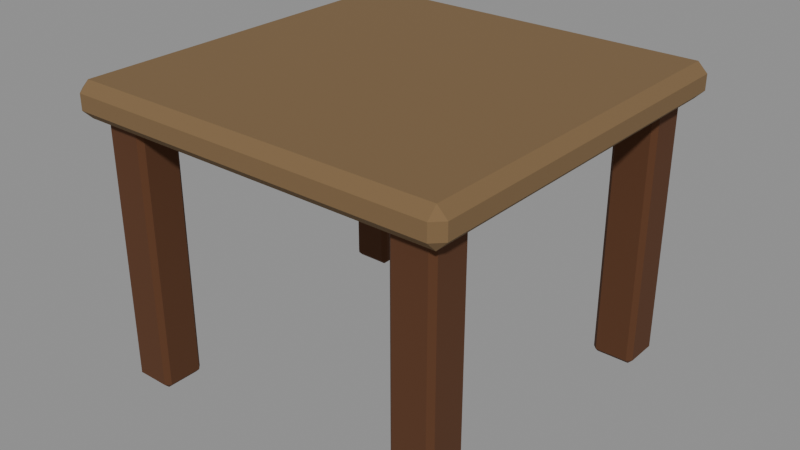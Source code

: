 # Source: table.blend  (saved by Blender 5.2.45; exported with 4.5.12 LTS)
import bpy
from mathutils import Matrix  # noqa: F401  (used for matrix-valued properties, if any)

bpy.ops.wm.read_factory_settings(use_empty=True)
scene = bpy.context.scene
scene.name = 'Scene'

# ---- materials (node trees are filled in below, after node groups)
mat_dd_wood_light = bpy.data.materials.new('DD_wood_light')
mat_dd_wood_light.diffuse_color = (0.196, 0.1193, 0.05088, 1.0)
mat_dd_wood = bpy.data.materials.new('DD_wood')
mat_dd_wood.diffuse_color = (0.09463, 0.0331, 0.01002, 1.0)

# ---- material node trees
mat_dd_wood_light.use_nodes = True; mat_dd_wood_light.node_tree.nodes.clear()
_N = mat_dd_wood_light.node_tree.nodes; _L = mat_dd_wood_light.node_tree.links
n0 = _N.new('ShaderNodeBsdfPrincipled'); n0.name = 'Principled BSDF'; n0.location = (-200, 100)
n0.inputs[0].default_value = (0.196, 0.1193, 0.05088, 1.0)
n0.inputs[2].default_value = 0.93
n0.inputs[10].default_value = 0.005
n1 = _N.new('ShaderNodeOutputMaterial'); n1.name = 'Material Output'; n1.location = (200, 100)
_L.new(n0.outputs[0], n1.inputs[0])
n1.is_active_output = True
mat_dd_wood.use_nodes = True; mat_dd_wood.node_tree.nodes.clear()
_N = mat_dd_wood.node_tree.nodes; _L = mat_dd_wood.node_tree.links
n0 = _N.new('ShaderNodeBsdfPrincipled'); n0.name = 'Principled BSDF'; n0.location = (-200, 100)
n0.inputs[0].default_value = (0.09463, 0.0331, 0.01002, 1.0)
n0.inputs[2].default_value = 0.93
n0.inputs[10].default_value = 0.005
n1 = _N.new('ShaderNodeOutputMaterial'); n1.name = 'Material Output'; n1.location = (200, 100)
_L.new(n0.outputs[0], n1.inputs[0])
n1.is_active_output = True

# ---- meshes
me_cube = bpy.data.meshes.new('Cube')
me_cube.from_pydata([(-0.475, -0.475, -0.045), (-0.475, -0.5, -0.02), (-0.5, -0.475, -0.02), (-0.475, -0.5, 0.02), (-0.475, -0.475, 0.045), (-0.5, -0.475, 0.02), (-0.475, 0.475, -0.045), (-0.5, 0.475, -0.02), (-0.475, 0.5, -0.02), (-0.475, 0.475, 0.045), (-0.475, 0.5, 0.02), (-0.5, 0.475, 0.02), (0.475, -0.475, -0.045), (0.5, -0.475, -0.02), (0.475, -0.5, -0.02), (0.475, -0.475, 0.045), (0.475, -0.5, 0.02), (0.5, -0.475, 0.02), (0.475, 0.475, -0.045), (0.475, 0.5, -0.02), (0.5, 0.475, -0.02), (0.475, 0.475, 0.045), (0.5, 0.475, 0.02), (0.475, 0.5, 0.02)], [], [(0, 1, 2), (3, 4, 5), (6, 7, 8), (9, 10, 11), (12, 13, 14), (15, 16, 17), (18, 19, 20), (21, 22, 23), (6, 0, 2, 7), (1, 3, 5, 2), (4, 9, 11, 5), (10, 8, 7, 11), (18, 6, 8, 19), (9, 21, 23, 10), (22, 20, 19, 23), (12, 18, 20, 13), (21, 15, 17, 22), (16, 14, 13, 17), (0, 12, 14, 1), (15, 4, 3, 16), (6, 18, 12, 0), (2, 5, 11, 7), (14, 16, 3, 1), (21, 9, 4, 15), (8, 10, 23, 19), (20, 22, 17, 13)])
_uv = me_cube.uv_layers.new(name='UVMap')
_uv.uv.foreach_set('vector', [0.1312, 0.7437, 0.1312, 0.75, 0.125, 0.7438, 0.5556, 0.0, 0.625, 0.00625, 0.5556, 0.00625, 0.1312, 0.5062, 0.125, 0.5063, 0.1312, 0.5, 0.625, 0.2479, 0.5556, 0.2547, 0.5556, 0.2438, 0.3688, 0.7437, 0.4271, 0.7437, 0.4066, 0.7531, 0.6281, 0.75, 0.5556, 0.7562, 0.5556, 0.7453, 0.3688, 0.5063, 0.4066, 0.4969, 0.4271, 0.5063, 0.6281, 0.5, 0.5556, 0.5047, 0.5556, 0.4937, 0.1312, 0.5062, 0.1312, 0.7437, 0.125, 0.7438, 0.125, 0.5063, 0.4444, 0.0, 0.5556, 0.0, 0.5556, 0.00625, 0.4444, 0.00625, 0.625, 0.00625, 0.625, 0.2479, 0.5556, 0.2438, 0.5556, 0.00625, 0.5556, 0.2547, 0.4444, 0.2563, 0.4444, 0.2437, 0.5556, 0.2438, 0.3688, 0.5063, 0.1312, 0.5062, 0.1312, 0.5, 0.4066, 0.4969, 0.625, 0.2479, 0.6281, 0.5, 0.5556, 0.4937, 0.5556, 0.2547, 0.5556, 0.5047, 0.4271, 0.5063, 0.4066, 0.4969, 0.5556, 0.4937, 0.3688, 0.7437, 0.3688, 0.5063, 0.4271, 0.5063, 0.4271, 0.7437, 0.6281, 0.5, 0.6281, 0.75, 0.5556, 0.7453, 0.5556, 0.5047, 0.5556, 0.7562, 0.4066, 0.7531, 0.4271, 0.7437, 0.5556, 0.7453, 0.1312, 0.7437, 0.3688, 0.7437, 0.4066, 0.7531, 0.1312, 0.75, 0.6281, 0.75, 0.625, 0.9937, 0.5556, 0.9937, 0.5556, 0.7562, 0.1312, 0.5062, 0.3688, 0.5063, 0.3688, 0.7437, 0.1312, 0.7437, 0.4444, 0.00625, 0.5556, 0.00625, 0.5556, 0.2438, 0.4444, 0.2437, 0.4066, 0.7531, 0.5556, 0.7562, 0.5556, 0.9937, 0.4444, 0.9937, 0.6281, 0.5, 0.8688, 0.5063, 0.8688, 0.7437, 0.6281, 0.75, 0.4444, 0.2563, 0.5556, 0.2547, 0.5556, 0.4937, 0.4066, 0.4969, 0.4271, 0.5063, 0.5556, 0.5047, 0.5556, 0.7453, 0.4271, 0.7437])
me_cube.materials.append(mat_dd_wood_light)
me_cube.update()
me_cube_001 = bpy.data.meshes.new('Cube.001')
me_cube_001.from_pydata([(-0.043, -0.043, -0.35), (-0.043, -0.055, -0.338), (-0.055, -0.043, -0.338), (-0.043, -0.055, 0.338), (-0.043, -0.043, 0.35), (-0.055, -0.043, 0.338), (-0.043, 0.043, -0.35), (-0.055, 0.043, -0.338), (-0.043, 0.055, -0.338), (-0.043, 0.043, 0.35), (-0.043, 0.055, 0.338), (-0.055, 0.043, 0.338), (0.043, -0.043, -0.35), (0.055, -0.043, -0.338), (0.043, -0.055, -0.338), (0.043, -0.043, 0.35), (0.043, -0.055, 0.338), (0.055, -0.043, 0.338), (0.043, 0.043, -0.35), (0.043, 0.055, -0.338), (0.055, 0.043, -0.338), (0.043, 0.043, 0.35), (0.055, 0.043, 0.338), (0.043, 0.055, 0.338)], [], [(0, 1, 2), (3, 4, 5), (6, 7, 8), (9, 10, 11), (12, 13, 14), (15, 16, 17), (18, 19, 20), (21, 22, 23), (6, 0, 2, 7), (1, 3, 5, 2), (4, 9, 11, 5), (10, 8, 7, 11), (18, 6, 8, 19), (9, 21, 23, 10), (22, 20, 19, 23), (12, 18, 20, 13), (21, 15, 17, 22), (16, 14, 13, 17), (0, 12, 14, 1), (15, 4, 3, 16), (6, 18, 12, 0), (2, 5, 11, 7), (14, 16, 3, 1), (21, 9, 4, 15), (8, 10, 23, 19), (20, 22, 17, 13)])
_uv = me_cube_001.uv_layers.new(name='UVMap')
_uv.uv.foreach_set('vector', [0.1523, 0.7227, 0.1523, 0.75, 0.125, 0.7227, 0.6207, 0.9727, 0.625, 0.9727, 0.6207, 1.0, 0.1523, 0.5273, 0.125, 0.5273, 0.1523, 0.5, 0.625, 0.2591, 0.6207, 0.2773, 0.6207, 0.2295, 0.3477, 0.7227, 0.3782, 0.7227, 0.3635, 0.7636, 0.6386, 0.75, 0.6207, 0.7773, 0.6207, 0.7295, 0.3477, 0.5273, 0.3635, 0.4864, 0.3782, 0.5273, 0.6386, 0.5136, 0.6207, 0.5273, 0.6207, 0.4795, 0.1523, 0.5273, 0.1523, 0.7227, 0.125, 0.7227, 0.125, 0.5273, 0.3793, 0.0, 0.6207, 0.0, 0.6207, 0.02727, 0.3793, 0.02727, 0.625, 0.02727, 0.625, 0.2591, 0.6207, 0.2295, 0.6207, 0.02727, 0.6207, 0.2773, 0.3793, 0.2773, 0.3793, 0.2227, 0.6207, 0.2295, 0.3477, 0.5273, 0.1523, 0.5273, 0.1523, 0.5, 0.3635, 0.4864, 0.625, 0.2591, 0.6386, 0.5136, 0.6207, 0.4795, 0.6207, 0.2773, 0.6207, 0.5273, 0.3782, 0.5273, 0.3635, 0.4864, 0.6207, 0.4795, 0.3477, 0.7227, 0.3477, 0.5273, 0.3782, 0.5273, 0.3782, 0.7227, 0.6386, 0.5136, 0.6386, 0.75, 0.6207, 0.7295, 0.6207, 0.5273, 0.6207, 0.7773, 0.3635, 0.7636, 0.3782, 0.7227, 0.6207, 0.7295, 0.1523, 0.7227, 0.3477, 0.7227, 0.3635, 0.7636, 0.1523, 0.75, 0.6386, 0.75, 0.625, 0.9727, 0.6207, 0.9727, 0.6207, 0.7773, 0.1523, 0.5273, 0.3477, 0.5273, 0.3477, 0.7227, 0.1523, 0.7227, 0.3793, 0.02727, 0.6207, 0.02727, 0.6207, 0.2295, 0.3793, 0.2227, 0.3635, 0.7636, 0.6207, 0.7773, 0.6207, 0.9727, 0.3793, 0.9727, 0.6386, 0.5136, 0.8477, 0.5273, 0.8477, 0.7227, 0.6386, 0.75, 0.3793, 0.2773, 0.6207, 0.2773, 0.6207, 0.4795, 0.3635, 0.4864, 0.3782, 0.5273, 0.6207, 0.5273, 0.6207, 0.7295, 0.3782, 0.7227])
me_cube_001.materials.append(mat_dd_wood)
me_cube_001.update()
me_cube_002 = bpy.data.meshes.new('Cube.002')
me_cube_002.from_pydata([(-0.043, -0.043, -0.35), (-0.043, -0.055, -0.338), (-0.055, -0.043, -0.338), (-0.043, -0.055, 0.338), (-0.043, -0.043, 0.35), (-0.055, -0.043, 0.338), (-0.043, 0.043, -0.35), (-0.055, 0.043, -0.338), (-0.043, 0.055, -0.338), (-0.043, 0.043, 0.35), (-0.043, 0.055, 0.338), (-0.055, 0.043, 0.338), (0.043, -0.043, -0.35), (0.055, -0.043, -0.338), (0.043, -0.055, -0.338), (0.043, -0.043, 0.35), (0.043, -0.055, 0.338), (0.055, -0.043, 0.338), (0.043, 0.043, -0.35), (0.043, 0.055, -0.338), (0.055, 0.043, -0.338), (0.043, 0.043, 0.35), (0.055, 0.043, 0.338), (0.043, 0.055, 0.338)], [], [(0, 1, 2), (3, 4, 5), (6, 7, 8), (9, 10, 11), (12, 13, 14), (15, 16, 17), (18, 19, 20), (21, 22, 23), (6, 0, 2, 7), (1, 3, 5, 2), (4, 9, 11, 5), (10, 8, 7, 11), (18, 6, 8, 19), (9, 21, 23, 10), (22, 20, 19, 23), (12, 18, 20, 13), (21, 15, 17, 22), (16, 14, 13, 17), (0, 12, 14, 1), (15, 4, 3, 16), (6, 18, 12, 0), (2, 5, 11, 7), (14, 16, 3, 1), (21, 9, 4, 15), (8, 10, 23, 19), (20, 22, 17, 13)])
_uv = me_cube_002.uv_layers.new(name='UVMap')
_uv.uv.foreach_set('vector', [0.1523, 0.7227, 0.1523, 0.75, 0.125, 0.7227, 0.6207, 0.9727, 0.625, 0.9727, 0.6207, 1.0, 0.1523, 0.5273, 0.125, 0.5273, 0.1523, 0.5, 0.625, 0.2591, 0.6207, 0.2773, 0.6207, 0.2295, 0.3477, 0.7227, 0.3782, 0.7227, 0.3635, 0.7636, 0.6386, 0.75, 0.6207, 0.7773, 0.6207, 0.7295, 0.3477, 0.5273, 0.3635, 0.4864, 0.3782, 0.5273, 0.6386, 0.5136, 0.6207, 0.5273, 0.6207, 0.4795, 0.1523, 0.5273, 0.1523, 0.7227, 0.125, 0.7227, 0.125, 0.5273, 0.3793, 0.0, 0.6207, 0.0, 0.6207, 0.02727, 0.3793, 0.02727, 0.625, 0.02727, 0.625, 0.2591, 0.6207, 0.2295, 0.6207, 0.02727, 0.6207, 0.2773, 0.3793, 0.2773, 0.3793, 0.2227, 0.6207, 0.2295, 0.3477, 0.5273, 0.1523, 0.5273, 0.1523, 0.5, 0.3635, 0.4864, 0.625, 0.2591, 0.6386, 0.5136, 0.6207, 0.4795, 0.6207, 0.2773, 0.6207, 0.5273, 0.3782, 0.5273, 0.3635, 0.4864, 0.6207, 0.4795, 0.3477, 0.7227, 0.3477, 0.5273, 0.3782, 0.5273, 0.3782, 0.7227, 0.6386, 0.5136, 0.6386, 0.75, 0.6207, 0.7295, 0.6207, 0.5273, 0.6207, 0.7773, 0.3635, 0.7636, 0.3782, 0.7227, 0.6207, 0.7295, 0.1523, 0.7227, 0.3477, 0.7227, 0.3635, 0.7636, 0.1523, 0.75, 0.6386, 0.75, 0.625, 0.9727, 0.6207, 0.9727, 0.6207, 0.7773, 0.1523, 0.5273, 0.3477, 0.5273, 0.3477, 0.7227, 0.1523, 0.7227, 0.3793, 0.02727, 0.6207, 0.02727, 0.6207, 0.2295, 0.3793, 0.2227, 0.3635, 0.7636, 0.6207, 0.7773, 0.6207, 0.9727, 0.3793, 0.9727, 0.6386, 0.5136, 0.8477, 0.5273, 0.8477, 0.7227, 0.6386, 0.75, 0.3793, 0.2773, 0.6207, 0.2773, 0.6207, 0.4795, 0.3635, 0.4864, 0.3782, 0.5273, 0.6207, 0.5273, 0.6207, 0.7295, 0.3782, 0.7227])
me_cube_002.materials.append(mat_dd_wood)
me_cube_002.update()
me_cube_003 = bpy.data.meshes.new('Cube.003')
me_cube_003.from_pydata([(-0.043, -0.043, -0.35), (-0.043, -0.055, -0.338), (-0.055, -0.043, -0.338), (-0.043, -0.055, 0.338), (-0.043, -0.043, 0.35), (-0.055, -0.043, 0.338), (-0.043, 0.043, -0.35), (-0.055, 0.043, -0.338), (-0.043, 0.055, -0.338), (-0.043, 0.043, 0.35), (-0.043, 0.055, 0.338), (-0.055, 0.043, 0.338), (0.043, -0.043, -0.35), (0.055, -0.043, -0.338), (0.043, -0.055, -0.338), (0.043, -0.043, 0.35), (0.043, -0.055, 0.338), (0.055, -0.043, 0.338), (0.043, 0.043, -0.35), (0.043, 0.055, -0.338), (0.055, 0.043, -0.338), (0.043, 0.043, 0.35), (0.055, 0.043, 0.338), (0.043, 0.055, 0.338)], [], [(0, 1, 2), (3, 4, 5), (6, 7, 8), (9, 10, 11), (12, 13, 14), (15, 16, 17), (18, 19, 20), (21, 22, 23), (6, 0, 2, 7), (1, 3, 5, 2), (4, 9, 11, 5), (10, 8, 7, 11), (18, 6, 8, 19), (9, 21, 23, 10), (22, 20, 19, 23), (12, 18, 20, 13), (21, 15, 17, 22), (16, 14, 13, 17), (0, 12, 14, 1), (15, 4, 3, 16), (6, 18, 12, 0), (2, 5, 11, 7), (14, 16, 3, 1), (21, 9, 4, 15), (8, 10, 23, 19), (20, 22, 17, 13)])
_uv = me_cube_003.uv_layers.new(name='UVMap')
_uv.uv.foreach_set('vector', [0.1523, 0.7227, 0.1523, 0.75, 0.125, 0.7227, 0.6207, 0.9727, 0.625, 0.9727, 0.6207, 1.0, 0.1523, 0.5273, 0.125, 0.5273, 0.1523, 0.5, 0.625, 0.2591, 0.6207, 0.2773, 0.6207, 0.2295, 0.3477, 0.7227, 0.3782, 0.7227, 0.3635, 0.7636, 0.6386, 0.75, 0.6207, 0.7773, 0.6207, 0.7295, 0.3477, 0.5273, 0.3635, 0.4864, 0.3782, 0.5273, 0.6386, 0.5136, 0.6207, 0.5273, 0.6207, 0.4795, 0.1523, 0.5273, 0.1523, 0.7227, 0.125, 0.7227, 0.125, 0.5273, 0.3793, 0.0, 0.6207, 0.0, 0.6207, 0.02727, 0.3793, 0.02727, 0.625, 0.02727, 0.625, 0.2591, 0.6207, 0.2295, 0.6207, 0.02727, 0.6207, 0.2773, 0.3793, 0.2773, 0.3793, 0.2227, 0.6207, 0.2295, 0.3477, 0.5273, 0.1523, 0.5273, 0.1523, 0.5, 0.3635, 0.4864, 0.625, 0.2591, 0.6386, 0.5136, 0.6207, 0.4795, 0.6207, 0.2773, 0.6207, 0.5273, 0.3782, 0.5273, 0.3635, 0.4864, 0.6207, 0.4795, 0.3477, 0.7227, 0.3477, 0.5273, 0.3782, 0.5273, 0.3782, 0.7227, 0.6386, 0.5136, 0.6386, 0.75, 0.6207, 0.7295, 0.6207, 0.5273, 0.6207, 0.7773, 0.3635, 0.7636, 0.3782, 0.7227, 0.6207, 0.7295, 0.1523, 0.7227, 0.3477, 0.7227, 0.3635, 0.7636, 0.1523, 0.75, 0.6386, 0.75, 0.625, 0.9727, 0.6207, 0.9727, 0.6207, 0.7773, 0.1523, 0.5273, 0.3477, 0.5273, 0.3477, 0.7227, 0.1523, 0.7227, 0.3793, 0.02727, 0.6207, 0.02727, 0.6207, 0.2295, 0.3793, 0.2227, 0.3635, 0.7636, 0.6207, 0.7773, 0.6207, 0.9727, 0.3793, 0.9727, 0.6386, 0.5136, 0.8477, 0.5273, 0.8477, 0.7227, 0.6386, 0.75, 0.3793, 0.2773, 0.6207, 0.2773, 0.6207, 0.4795, 0.3635, 0.4864, 0.3782, 0.5273, 0.6207, 0.5273, 0.6207, 0.7295, 0.3782, 0.7227])
me_cube_003.materials.append(mat_dd_wood)
me_cube_003.update()
me_cube_004 = bpy.data.meshes.new('Cube.004')
me_cube_004.from_pydata([(-0.043, -0.043, -0.35), (-0.043, -0.055, -0.338), (-0.055, -0.043, -0.338), (-0.043, -0.055, 0.338), (-0.043, -0.043, 0.35), (-0.055, -0.043, 0.338), (-0.043, 0.043, -0.35), (-0.055, 0.043, -0.338), (-0.043, 0.055, -0.338), (-0.043, 0.043, 0.35), (-0.043, 0.055, 0.338), (-0.055, 0.043, 0.338), (0.043, -0.043, -0.35), (0.055, -0.043, -0.338), (0.043, -0.055, -0.338), (0.043, -0.043, 0.35), (0.043, -0.055, 0.338), (0.055, -0.043, 0.338), (0.043, 0.043, -0.35), (0.043, 0.055, -0.338), (0.055, 0.043, -0.338), (0.043, 0.043, 0.35), (0.055, 0.043, 0.338), (0.043, 0.055, 0.338)], [], [(0, 1, 2), (3, 4, 5), (6, 7, 8), (9, 10, 11), (12, 13, 14), (15, 16, 17), (18, 19, 20), (21, 22, 23), (6, 0, 2, 7), (1, 3, 5, 2), (4, 9, 11, 5), (10, 8, 7, 11), (18, 6, 8, 19), (9, 21, 23, 10), (22, 20, 19, 23), (12, 18, 20, 13), (21, 15, 17, 22), (16, 14, 13, 17), (0, 12, 14, 1), (15, 4, 3, 16), (6, 18, 12, 0), (2, 5, 11, 7), (14, 16, 3, 1), (21, 9, 4, 15), (8, 10, 23, 19), (20, 22, 17, 13)])
_uv = me_cube_004.uv_layers.new(name='UVMap')
_uv.uv.foreach_set('vector', [0.1523, 0.7227, 0.1523, 0.75, 0.125, 0.7227, 0.6207, 0.9727, 0.625, 0.9727, 0.6207, 1.0, 0.1523, 0.5273, 0.125, 0.5273, 0.1523, 0.5, 0.625, 0.2591, 0.6207, 0.2773, 0.6207, 0.2295, 0.3477, 0.7227, 0.3782, 0.7227, 0.3635, 0.7636, 0.6386, 0.75, 0.6207, 0.7773, 0.6207, 0.7295, 0.3477, 0.5273, 0.3635, 0.4864, 0.3782, 0.5273, 0.6386, 0.5136, 0.6207, 0.5273, 0.6207, 0.4795, 0.1523, 0.5273, 0.1523, 0.7227, 0.125, 0.7227, 0.125, 0.5273, 0.3793, 0.0, 0.6207, 0.0, 0.6207, 0.02727, 0.3793, 0.02727, 0.625, 0.02727, 0.625, 0.2591, 0.6207, 0.2295, 0.6207, 0.02727, 0.6207, 0.2773, 0.3793, 0.2773, 0.3793, 0.2227, 0.6207, 0.2295, 0.3477, 0.5273, 0.1523, 0.5273, 0.1523, 0.5, 0.3635, 0.4864, 0.625, 0.2591, 0.6386, 0.5136, 0.6207, 0.4795, 0.6207, 0.2773, 0.6207, 0.5273, 0.3782, 0.5273, 0.3635, 0.4864, 0.6207, 0.4795, 0.3477, 0.7227, 0.3477, 0.5273, 0.3782, 0.5273, 0.3782, 0.7227, 0.6386, 0.5136, 0.6386, 0.75, 0.6207, 0.7295, 0.6207, 0.5273, 0.6207, 0.7773, 0.3635, 0.7636, 0.3782, 0.7227, 0.6207, 0.7295, 0.1523, 0.7227, 0.3477, 0.7227, 0.3635, 0.7636, 0.1523, 0.75, 0.6386, 0.75, 0.625, 0.9727, 0.6207, 0.9727, 0.6207, 0.7773, 0.1523, 0.5273, 0.3477, 0.5273, 0.3477, 0.7227, 0.1523, 0.7227, 0.3793, 0.02727, 0.6207, 0.02727, 0.6207, 0.2295, 0.3793, 0.2227, 0.3635, 0.7636, 0.6207, 0.7773, 0.6207, 0.9727, 0.3793, 0.9727, 0.6386, 0.5136, 0.8477, 0.5273, 0.8477, 0.7227, 0.6386, 0.75, 0.3793, 0.2773, 0.6207, 0.2773, 0.6207, 0.4795, 0.3635, 0.4864, 0.3782, 0.5273, 0.6207, 0.5273, 0.6207, 0.7295, 0.3782, 0.7227])
me_cube_004.materials.append(mat_dd_wood)
me_cube_004.update()

# ---- objects
ob_dd_table_top = bpy.data.objects.new('DD_Table_Top', me_cube)
ob_dd_table_leg = bpy.data.objects.new('DD_Table_Leg', me_cube_001)
ob_dd_table_leg_001 = bpy.data.objects.new('DD_Table_Leg.001', me_cube_002)
ob_dd_table_leg_002 = bpy.data.objects.new('DD_Table_Leg.002', me_cube_003)
ob_dd_table_leg_003 = bpy.data.objects.new('DD_Table_Leg.003', me_cube_004)

# ---- transforms, parenting, visibility, modifiers, constraints
ob_dd_table_top.location = (0.0, 0.0, 0.72)
ob_dd_table_leg.location = (-0.4, -0.4, 0.35)
ob_dd_table_leg_001.location = (-0.4, 0.4, 0.35)
ob_dd_table_leg_002.location = (0.4, -0.4, 0.35)
ob_dd_table_leg_003.location = (0.4, 0.4, 0.35)

# ---- collection membership
scene.collection.objects.link(ob_dd_table_top)
scene.collection.objects.link(ob_dd_table_leg)
scene.collection.objects.link(ob_dd_table_leg_001)
scene.collection.objects.link(ob_dd_table_leg_002)
scene.collection.objects.link(ob_dd_table_leg_003)

# ---- scene / render settings (as saved in the file)
scene.frame_start = 1; scene.frame_end = 250; scene.frame_set(0)
scene.render.engine = 'BLENDER_EEVEE_NEXT'
scene.render.fps = 30
scene.render.bake_bias = 0.0
scene.render.bake_samples = 0
scene.render.compositor_device = 'GPU'
scene.eevee.use_volume_custom_range = False
scene.eevee.fast_gi_thickness_near = 0.1
scene.eevee.fast_gi_thickness_far = 0.0
scene.eevee.ray_tracing_options.screen_trace_thickness = 0.1
bpy.context.view_layer.update()

# ---- added for rendering (the .blend has no active camera and no usable light): camera, sun + grey world if the file has none
cam_auto = bpy.data.cameras.new('AutoCamera')
cam_auto.lens = 50.0
cam_auto.sensor_width = 36.0
cam_auto.clip_end = 1000.0
ob_auto_camera = bpy.data.objects.new('AutoCamera', cam_auto)
scene.collection.objects.link(ob_auto_camera)
ob_auto_camera.location = (1.48763, -1.78516, 1.57261)
ob_auto_camera.rotation_euler = (1.09748, -7.21219e-08, 0.694738)
scene.camera = ob_auto_camera
light_auto_sun = bpy.data.lights.new('AutoSun', 'SUN')
light_auto_sun.energy = 3.0
light_auto_sun.angle = 0.0523599
ob_auto_sun = bpy.data.objects.new('AutoSun', light_auto_sun)
scene.collection.objects.link(ob_auto_sun)
ob_auto_sun.rotation_euler = (0.872665, 0.174533, 0.523599)
if scene.world is None:
    world_auto = bpy.data.worlds.new('AutoWorld')
    world_auto.color = (0.3, 0.3, 0.3)
    scene.world = world_auto
bpy.context.view_layer.update()
